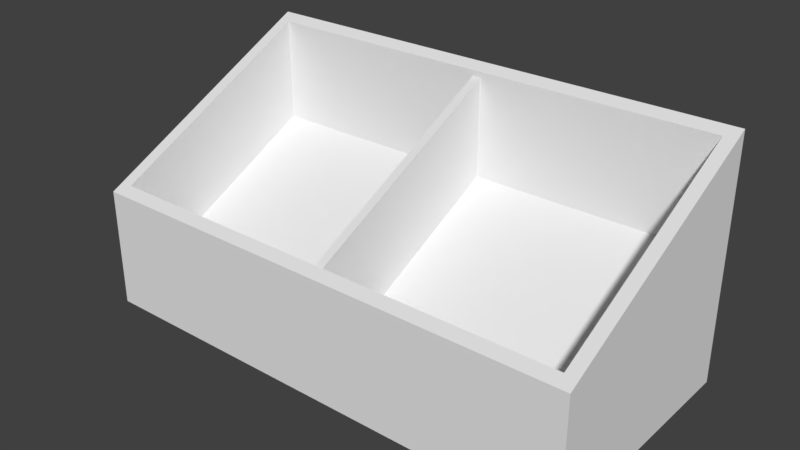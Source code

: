 # Source: fruit_box.blend  (saved by Blender 2.79.0; exported with 4.5.12 LTS)
import bpy
from mathutils import Matrix  # noqa: F401  (used for matrix-valued properties, if any)

bpy.ops.wm.read_factory_settings(use_empty=True)
scene = bpy.context.scene
scene.name = 'Scene'

# ---- collections
col_collection_1 = bpy.data.collections.new('Collection 1'); scene.collection.children.link(col_collection_1)

# ---- world
world_world = bpy.data.worlds.new('World'); scene.world = world_world
world_world.color = (0.05088, 0.05088, 0.05088)
world_world.use_sun_shadow = False
world_world.sun_shadow_jitter_overblur = 0.0
world_world.cycles.sampling_method = 'MANUAL'

# ---- meshes
me_cube_001 = bpy.data.meshes.new('Cube.001')
me_cube_001.from_pydata([(-1.47, -1.71e-16, -0.7), (-1.47, -1.71e-16, 0.7), (-1.396, 1.367, -0.634), (-1.396, 0.733, 0.634), (1.47, 1.71e-16, -0.7), (1.47, 1.71e-16, 0.7), (1.396, 1.367, -0.634), (1.396, 0.733, 0.634), (-1.47, 0.7, 0.7), (-1.47, 1.4, -0.7), (1.47, 1.4, -0.7), (1.47, 0.7, 0.7), (-1.396, 0.1254, 0.634), (-1.396, 0.7593, -0.634), (1.396, 0.7593, -0.634), (1.396, 0.1254, 0.634), (-0.0247, 0.1254, 0.634), (-0.0247, 0.7593, -0.634), (0.0247, 0.7593, -0.634), (0.0247, 0.1254, 0.634), (-0.0247, 0.7008, 0.634), (-0.0247, 1.335, -0.634), (0.0247, 1.335, -0.634), (0.0247, 0.7008, 0.634)], [], [(0, 1, 8, 9), (3, 7, 15, 12), (10, 11, 5, 4), (4, 5, 1, 0), (9, 10, 4, 0), (11, 8, 1, 5), (3, 2, 9, 8), (2, 6, 10, 9), (7, 3, 8, 11), (6, 7, 11, 10), (13, 12, 15, 14), (2, 3, 12, 13), (7, 6, 14, 15), (6, 2, 13, 14), (17, 18, 19, 16), (21, 20, 23, 22), (18, 17, 21, 22), (16, 19, 23, 20), (17, 16, 20, 21), (19, 18, 22, 23)])
me_cube_001.use_remesh_preserve_volume = False
me_cube_001.use_remesh_preserve_attributes = False
me_cube_001.use_mirror_vertex_groups = False
me_cube_001.update()

# ---- objects
ob_fruit_box = bpy.data.objects.new('fruit_box', me_cube_001)

# ---- transforms, parenting, visibility, modifiers, constraints
ob_fruit_box.location = (0.0, 0.0, 0.0)
ob_fruit_box.rotation_euler = (1.571, 2.22e-16, 2.22e-16)
ob_fruit_box.lineart.crease_threshold = 0.0

# ---- collection membership
col_collection_1.objects.link(ob_fruit_box)

# ---- scene / render settings (as saved in the file)
scene.frame_start = 1; scene.frame_end = 250; scene.frame_set(1)
scene.render.engine = 'BLENDER_EEVEE_NEXT'
scene.render.resolution_percentage = 50
scene.render.dither_intensity = 0.0
scene.cycles.use_denoising = False
scene.cycles.samples = 128
scene.cycles.sampling_pattern = 'TABULATED_SOBOL'
scene.cycles.use_adaptive_sampling = False
scene.cycles.use_light_tree = False
scene.cycles.blur_glossy = 0.0
scene.cycles.sample_clamp_indirect = 0.0
scene.view_settings.view_transform = 'Standard'
bpy.context.view_layer.update()

# ---- added for rendering (the .blend has no active camera and no usable light): camera, sun
cam_auto = bpy.data.cameras.new('AutoCamera')
cam_auto.lens = 50.0
cam_auto.sensor_width = 36.0
cam_auto.clip_end = 1000.0
ob_auto_camera = bpy.data.objects.new('AutoCamera', cam_auto)
scene.collection.objects.link(ob_auto_camera)
ob_auto_camera.location = (3.27947, -3.93537, 3.32358)
ob_auto_camera.rotation_euler = (1.09748, -7.21219e-08, 0.694738)
scene.camera = ob_auto_camera
light_auto_sun = bpy.data.lights.new('AutoSun', 'SUN')
light_auto_sun.energy = 3.0
light_auto_sun.angle = 0.0523599
ob_auto_sun = bpy.data.objects.new('AutoSun', light_auto_sun)
scene.collection.objects.link(ob_auto_sun)
ob_auto_sun.rotation_euler = (0.872665, 0.174533, 0.523599)
bpy.context.view_layer.update()
